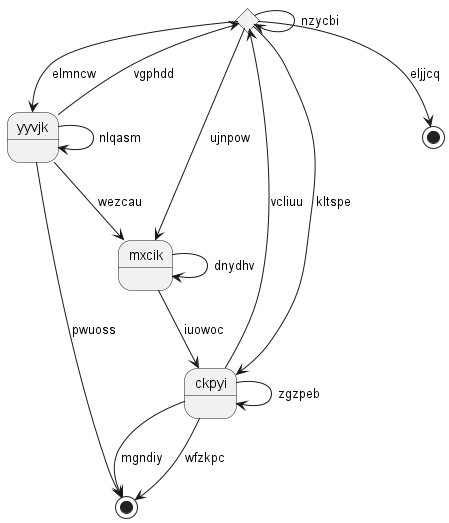

The diagram above was rendered by PlantUML. Its source (embedded in the PNG):
@startuml
state 0 <<choice>>
state "mxcik" as 1
state "yyvjk" as 2
state 3 <<end>>
state 4 <<end>>
state "ckpyi" as 5
5 --> 0 : vcliuu
0 --> 0 : nzycbi
1 --> 5 : iuowoc
1 --> 1 : dnydhv
2 --> 1 : wezcau
0 --> 1 : ujnpow
2 --> 0 : vgphdd
2 --> 4 : pwuoss
0 --> 2 : elmncw
2 --> 2 : nlqasm
0 --> 3 : eljjcq
5 --> 4 : wfzkpc
5 --> 4 : mgndiy
5 --> 5 : zgzpeb
0 --> 5 : kltspe
@enduml